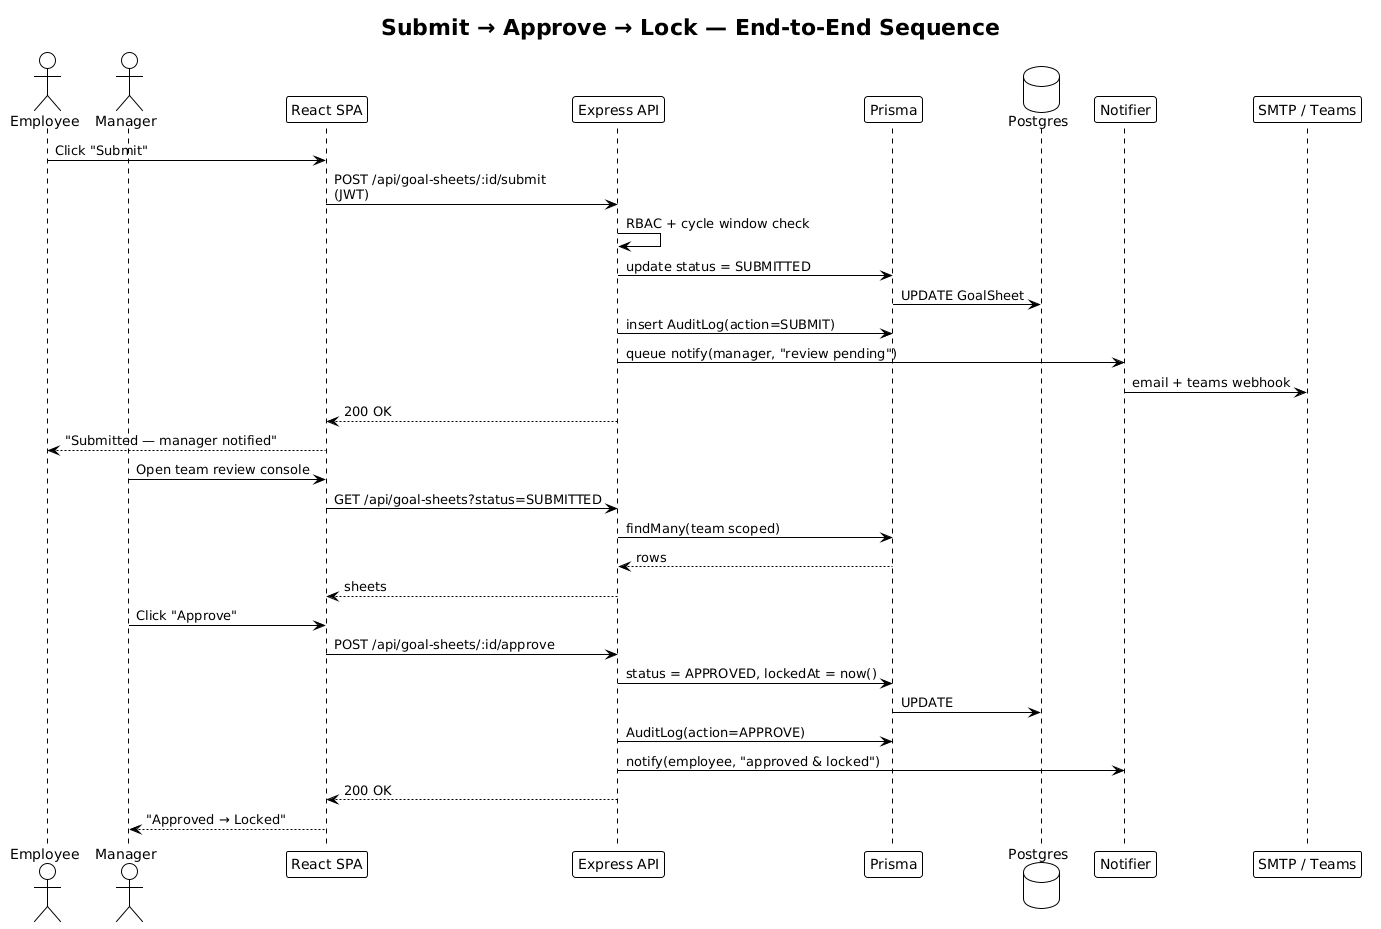

The diagram above was rendered by PlantUML. Its source (embedded in the PNG):
@startuml
!theme plain
title Submit → Approve → Lock — End-to-End Sequence

actor Employee
actor Manager
participant "React SPA" as UI
participant "Express API" as API
participant "Prisma" as ORM
database "Postgres" as DB
participant "Notifier" as N
participant "SMTP / Teams" as Out

Employee -> UI : Click "Submit"
UI -> API : POST /api/goal-sheets/:id/submit\n(JWT)
API -> API : RBAC + cycle window check
API -> ORM : update status = SUBMITTED
ORM -> DB : UPDATE GoalSheet
API -> ORM : insert AuditLog(action=SUBMIT)
API -> N  : queue notify(manager, "review pending")
N -> Out  : email + teams webhook
API --> UI : 200 OK
UI --> Employee : "Submitted — manager notified"

Manager -> UI : Open team review console
UI -> API : GET /api/goal-sheets?status=SUBMITTED
API -> ORM : findMany(team scoped)
ORM --> API : rows
API --> UI : sheets

Manager -> UI : Click "Approve"
UI -> API : POST /api/goal-sheets/:id/approve
API -> ORM : status = APPROVED, lockedAt = now()
ORM -> DB : UPDATE
API -> ORM : AuditLog(action=APPROVE)
API -> N  : notify(employee, "approved & locked")
API --> UI : 200 OK
UI --> Manager : "Approved → Locked"
@enduml